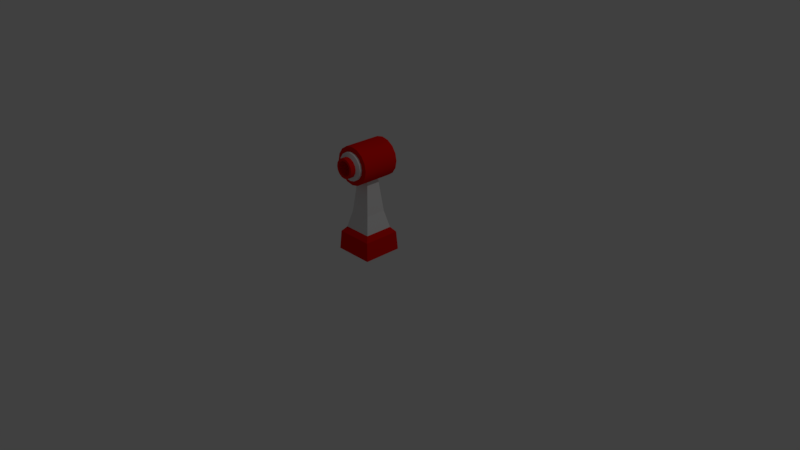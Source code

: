 # Source: TurretGun_2.blend  (saved by Blender 2.78.0; exported with 4.5.12 LTS)
import bpy
from mathutils import Matrix  # noqa: F401  (used for matrix-valued properties, if any)

bpy.ops.wm.read_factory_settings(use_empty=True)
scene = bpy.context.scene
scene.name = 'Scene'

# ---- collections
col_collection_1 = bpy.data.collections.new('Collection 1'); scene.collection.children.link(col_collection_1)

# ---- materials (node trees are filled in below, after node groups)
mat_material_002 = bpy.data.materials.new('Material.002')
mat_material_002.alpha_threshold = 0.0
mat_material_002.use_transparent_shadow = False
mat_material_002.roughness = 0.5
mat_material_002.line_color = (0.0, 0.0, 0.0, 1.0)
mat_material = bpy.data.materials.new('Material')
mat_material.alpha_threshold = 0.0
mat_material.use_transparent_shadow = False
mat_material.diffuse_color = (0.8, 0.005996, 0.002748, 1.0)
mat_material.roughness = 0.5

# ---- node groups
ng_auto_smooth = bpy.data.node_groups.new('Auto Smooth', 'GeometryNodeTree')
_s = ng_auto_smooth.interface.new_socket(name='Geometry', in_out='OUTPUT', socket_type='NodeSocketGeometry')
_s = ng_auto_smooth.interface.new_socket(name='Geometry', in_out='INPUT', socket_type='NodeSocketGeometry')
_s = ng_auto_smooth.interface.new_socket(name='Angle', in_out='INPUT', socket_type='NodeSocketFloat')
_s.subtype = 'ANGLE'
_s.min_value = 0.0
_s.max_value = 3.142
ng_auto_smooth.is_modifier = True
_N = ng_auto_smooth.nodes; _L = ng_auto_smooth.links
n0 = _N.new('NodeGroupOutput'); n0.name = 'Group Output'; n0.location = (480, -100)
n1 = _N.new('NodeGroupInput'); n1.name = 'Group Input'; n1.location = (-420, -300)
n2 = _N.new('NodeGroupInput'); n2.name = 'Group Input.001'; n2.location = (-60, -100)
n3 = _N.new('GeometryNodeSetShadeSmooth'); n3.name = 'Set Shade Smooth'; n3.location = (120, -100)
n3.domain = 'EDGE'
n4 = _N.new('GeometryNodeSetShadeSmooth'); n4.name = 'Set Shade Smooth.001'; n4.location = (300, -100)
n5 = _N.new('GeometryNodeInputMeshEdgeAngle'); n5.name = 'Edge Angle'; n5.location = (-420, -220)
n6 = _N.new('GeometryNodeInputEdgeSmooth'); n6.name = 'Is Edge Smooth'; n6.location = (-60, -160)
n7 = _N.new('GeometryNodeInputShadeSmooth'); n7.name = 'Is Face Smooth'; n7.location = (-240, -340)
n8 = _N.new('FunctionNodeBooleanMath'); n8.name = 'Boolean Math'; n8.location = (-60, -220)
n9 = _N.new('FunctionNodeCompare'); n9.name = 'Compare'; n9.location = (-240, -180)
n9.operation = 'LESS_EQUAL'
_L.new(n5.outputs[0], n9.inputs[0])
_L.new(n4.outputs[0], n0.inputs[0])
_L.new(n1.outputs[1], n9.inputs[1])
_L.new(n9.outputs[0], n8.inputs[0])
_L.new(n7.outputs[0], n8.inputs[1])
_L.new(n2.outputs[0], n3.inputs[0])
_L.new(n6.outputs[0], n3.inputs[1])
_L.new(n3.outputs[0], n4.inputs[0])
_L.new(n8.outputs[0], n3.inputs[2])
n0.is_active_output = True

# ---- material node trees

# ---- world
world_world = bpy.data.worlds.new('World'); scene.world = world_world
world_world.color = (0.05088, 0.05088, 0.05088)
world_world.use_sun_shadow = False
world_world.sun_shadow_jitter_overblur = 0.0
world_world.cycles.sampling_method = 'MANUAL'

# ---- cameras
cam_camera = bpy.data.cameras.new('Camera')
cam_camera.clip_end = 100.0
cam_camera.lens = 35.0
cam_camera.sensor_width = 32.0
cam_camera.sensor_height = 18.0
cam_camera.ortho_scale = 7.314
cam_camera.dof.focus_distance = 0.0
cam_camera.dof.aperture_fstop = 128.0

# ---- lights
light_lamp = bpy.data.lights.new('Lamp', 'POINT')
light_lamp.transmission_factor = 0.0
light_lamp.cutoff_distance = 30.0
light_lamp.energy = 100.0
light_lamp.shadow_buffer_clip_start = 1.001
light_lamp.shadow_soft_size = 0.1
light_lamp.shadow_maximum_resolution = 0.006
light_lamp.use_absolute_resolution = True

# ---- meshes
me_cylinder_001 = bpy.data.meshes.new('Cylinder.001')
me_cylinder_001.from_pydata([(-0.07431, 0.1503, 0.1794), (-5.106e-08, 0.1503, 0.1942), (-0.1373, 0.1503, 0.1373), (-0.1794, 0.1503, 0.07431), (-0.1942, 0.1503, -1.879e-08), (-0.1794, 0.1503, -0.07431), (-0.1373, 0.1503, -0.1373), (-0.07431, 0.1503, -0.1794), (-8.038e-08, 0.1503, -0.1942), (0.07431, 0.1503, -0.1794), (0.1373, 0.1503, -0.1373), (0.1794, 0.1503, -0.07431), (0.1942, 0.1503, -7.988e-09), (0.1794, 0.1503, 0.07431), (0.1373, 0.1503, 0.1373), (0.07431, 0.1503, 0.1794), (8.12e-08, -0.25, 0.1829), (-0.07, -0.25, 0.169), (-0.1293, -0.25, 0.1293), (-0.169, -0.25, 0.07), (-0.1829, -0.25, 4.514e-09), (-0.169, -0.25, -0.07), (-0.1293, -0.25, -0.1293), (-0.07, -0.25, -0.169), (5.358e-08, -0.25, -0.1829), (0.07, -0.25, -0.169), (0.1293, -0.25, -0.1293), (0.169, -0.25, -0.07), (0.1829, -0.25, 1.469e-08), (0.169, -0.25, 0.07), (0.1293, -0.25, 0.1293), (0.07, -0.25, 0.169), (0.1293, -0.2826, 0.1293), (0.169, -0.2826, 0.07), (-0.07, -0.2826, -0.169), (-0.1293, -0.2826, -0.1293), (0.07, -0.2826, 0.169), (6.421e-08, -0.2826, -0.1829), (-0.07, -0.2826, 0.169), (9.183e-08, -0.2826, 0.1829), (0.07, -0.2826, -0.169), (-0.1293, -0.2826, 0.1293), (0.1293, -0.2826, -0.1293), (-0.169, -0.2826, 0.07), (0.169, -0.2826, -0.07), (-0.1829, -0.2826, 4.514e-09), (0.1829, -0.2826, 1.469e-08), (-0.169, -0.2826, -0.07), (1.099e-07, -0.3044, 0.1307), (-0.09239, -0.3044, -0.09239), (0.1207, -0.3044, 0.05), (-0.1207, -0.3044, -0.05), (0.1307, -0.3044, 1.763e-08), (-0.1307, -0.3044, 1.018e-08), (0.1207, -0.3044, -0.05), (-0.1207, -0.3044, 0.05), (0.09239, -0.3044, -0.09239), (-0.09239, -0.3044, 0.09239), (0.05, -0.3044, -0.1207), (-0.05, -0.3044, 0.1207), (9.127e-08, -0.3044, -0.1307), (0.05, -0.3044, 0.1207), (-0.05, -0.3044, -0.1207), (0.09239, -0.3044, 0.09239), (8.146e-08, -0.25, 0.25), (-8.146e-08, 0.25, 0.25), (-0.09567, -0.25, 0.231), (-0.09567, 0.25, 0.231), (-0.1768, -0.25, 0.1768), (-0.1768, 0.25, 0.1768), (-0.231, -0.25, 0.09567), (-0.231, 0.25, 0.09567), (-0.25, -0.25, 0.0), (-0.25, 0.25, -2.186e-08), (-0.231, -0.25, -0.09567), (-0.231, 0.25, -0.09567), (-0.1768, -0.25, -0.1768), (-0.1768, 0.25, -0.1768), (-0.09567, -0.25, -0.231), (-0.09567, 0.25, -0.231), (4.371e-08, -0.25, -0.25), (-1.192e-07, 0.25, -0.25), (0.09567, -0.25, -0.231), (0.09567, 0.25, -0.231), (0.1768, -0.25, -0.1768), (0.1768, 0.25, -0.1768), (0.231, -0.25, -0.09567), (0.231, 0.25, -0.09567), (0.25, -0.25, 1.391e-08), (0.25, 0.25, -7.947e-09), (0.231, -0.25, 0.09567), (0.231, 0.25, 0.09567), (0.1768, -0.25, 0.1768), (0.1768, 0.25, 0.1768), (0.09567, -0.25, 0.231), (0.09567, 0.25, 0.231), (-0.09567, 0.25, 0.231), (-8.146e-08, 0.25, 0.25), (-0.1768, 0.25, 0.1768), (-0.231, 0.25, 0.09567), (-0.25, 0.25, -2.186e-08), (-0.231, 0.25, -0.09567), (-0.1768, 0.25, -0.1768), (-0.09567, 0.25, -0.231), (-1.192e-07, 0.25, -0.25), (0.09567, 0.25, -0.231), (0.1768, 0.25, -0.1768), (0.231, 0.25, -0.09567), (0.25, 0.25, -7.947e-09), (0.231, 0.25, 0.09567), (0.1768, 0.25, 0.1768), (0.09567, 0.25, 0.231), (-0.09567, 0.25, 0.231), (-8.146e-08, 0.25, 0.25), (-0.1768, 0.25, 0.1768), (-0.231, 0.25, 0.09567), (-0.25, 0.25, -2.186e-08), (-0.231, 0.25, -0.09567), (-0.1768, 0.25, -0.1768), (-0.09567, 0.25, -0.231), (-1.192e-07, 0.25, -0.25), (0.09567, 0.25, -0.231), (0.1768, 0.25, -0.1768), (0.231, 0.25, -0.09567), (0.25, 0.25, -7.947e-09), (0.231, 0.25, 0.09567), (0.1768, 0.25, 0.1768), (0.09567, 0.25, 0.231), (-0.07431, 0.25, 0.1794), (-8.354e-08, 0.25, 0.1942), (-0.1373, 0.25, 0.1373), (-0.1794, 0.25, 0.07431), (-0.1942, 0.25, -1.879e-08), (-0.1794, 0.25, -0.07431), (-0.1373, 0.25, -0.1373), (-0.07431, 0.25, -0.1794), (-1.129e-07, 0.25, -0.1942), (0.07431, 0.25, -0.1794), (0.1373, 0.25, -0.1373), (0.1794, 0.25, -0.07431), (0.1942, 0.25, -7.988e-09), (0.1794, 0.25, 0.07431), (0.1373, 0.25, 0.1373), (0.07431, 0.25, 0.1794), (-0.07431, 0.1503, 0.1794), (-5.106e-08, 0.1503, 0.1942), (-0.1373, 0.1503, 0.1373), (-0.1794, 0.1503, 0.07431), (-0.1942, 0.1503, -1.879e-08), (-0.1794, 0.1503, -0.07431), (-0.1373, 0.1503, -0.1373), (-0.07431, 0.1503, -0.1794), (-8.038e-08, 0.1503, -0.1942), (0.07431, 0.1503, -0.1794), (0.1373, 0.1503, -0.1373), (0.1794, 0.1503, -0.07431), (0.1942, 0.1503, -7.988e-09), (0.1794, 0.1503, 0.07431), (0.1373, 0.1503, 0.1373), (0.07431, 0.1503, 0.1794), (8.12e-08, -0.25, 0.1829), (-0.07, -0.25, 0.169), (-0.1293, -0.25, 0.1293), (-0.169, -0.25, 0.07), (-0.1829, -0.25, 4.514e-09), (-0.169, -0.25, -0.07), (-0.1293, -0.25, -0.1293), (-0.07, -0.25, -0.169), (5.358e-08, -0.25, -0.1829), (0.07, -0.25, -0.169), (0.1293, -0.25, -0.1293), (0.169, -0.25, -0.07), (0.1829, -0.25, 1.469e-08), (0.169, -0.25, 0.07), (0.1293, -0.25, 0.1293), (0.07, -0.25, 0.169), (1.171e-07, -0.3729, 0.1307), (-0.05, -0.3729, 0.1207), (-0.09239, -0.3729, 0.09239), (-0.1207, -0.3729, 0.05), (-0.1307, -0.3729, 6.55e-09), (-0.1207, -0.3729, -0.05), (-0.09239, -0.3729, -0.09239), (-0.05, -0.3729, -0.1207), (9.732e-08, -0.3729, -0.1307), (0.05, -0.3729, -0.1207), (0.09239, -0.3729, -0.09239), (0.1207, -0.3729, -0.05), (0.1307, -0.3729, 1.382e-08), (0.1207, -0.3729, 0.05), (0.09239, -0.3729, 0.09239), (0.05, -0.3729, 0.1207), (0.05, -0.25, 0.1207), (1.099e-07, -0.3044, 0.1307), (-0.09239, -0.3044, -0.09239), (0.1207, -0.3044, 0.05), (-0.1207, -0.3044, -0.05), (0.1307, -0.3044, 1.763e-08), (-0.1307, -0.3044, 1.018e-08), (0.1207, -0.3044, -0.05), (-0.1207, -0.3044, 0.05), (0.09239, -0.3044, -0.09239), (-0.09239, -0.3044, 0.09239), (0.05, -0.3044, -0.1207), (-0.05, -0.3044, 0.1207), (9.127e-08, -0.3044, -0.1307), (0.05, -0.3044, 0.1207), (-0.05, -0.3044, -0.1207), (0.09239, -0.3044, 0.09239), (1.141e-07, -0.3729, 0.09833), (-0.03763, -0.3729, 0.09085), (-0.06953, -0.3729, 0.06953), (-0.09085, -0.3729, 0.03763), (-0.09833, -0.3729, 8.962e-09), (-0.09085, -0.3729, -0.03763), (-0.06953, -0.3729, -0.06953), (-0.03763, -0.3729, -0.09085), (9.927e-08, -0.3729, -0.09833), (0.03763, -0.3729, -0.09085), (0.06953, -0.3729, -0.06953), (0.09085, -0.3729, -0.03763), (0.09834, -0.3729, 1.443e-08), (0.09085, -0.3729, 0.03763), (0.06953, -0.3729, 0.06953), (0.03763, -0.3729, 0.09085), (7.022e-08, -0.2381, 0.09833), (-0.03763, -0.2381, 0.09085), (-0.06953, -0.2381, 0.06953), (-0.09085, -0.2381, 0.03763), (-0.09833, -0.2381, 8.962e-09), (-0.09085, -0.2381, -0.03763), (-0.06953, -0.2381, -0.06953), (-0.03763, -0.2381, -0.09085), (5.537e-08, -0.2381, -0.09833), (0.03763, -0.2381, -0.09085), (0.06953, -0.2381, -0.06953), (0.09085, -0.2381, -0.03763), (0.09834, -0.2381, 1.443e-08), (0.09085, -0.2381, 0.03763), (0.06953, -0.2381, 0.06953), (0.03763, -0.2381, 0.09085)], [(175, 192)], [(0, 1, 15, 14, 13, 12, 11, 10, 9, 8, 7, 6, 5, 4, 3, 2), (21, 22, 35, 47), (28, 29, 33, 46), (20, 21, 47, 45), (27, 28, 46, 44), (19, 20, 45, 43), (26, 27, 44, 42), (18, 19, 43, 41), (25, 26, 42, 40), (17, 18, 41, 38), (24, 25, 40, 37), (31, 16, 39, 36), (16, 17, 38, 39), (23, 24, 37, 34), (30, 31, 36, 32), (22, 23, 34, 35), (29, 30, 32, 33), (47, 35, 49, 51), (33, 32, 63, 50), (35, 34, 62, 49), (32, 36, 61, 63), (34, 37, 60, 62), (39, 38, 59, 48), (36, 39, 48, 61), (37, 40, 58, 60), (38, 41, 57, 59), (40, 42, 56, 58), (41, 43, 55, 57), (42, 44, 54, 56), (43, 45, 53, 55), (44, 46, 52, 54), (45, 47, 51, 53), (46, 33, 50, 52), (64, 65, 67, 66), (66, 67, 69, 68), (68, 69, 71, 70), (70, 71, 73, 72), (72, 73, 75, 74), (74, 75, 77, 76), (76, 77, 79, 78), (78, 79, 81, 80), (80, 81, 83, 82), (82, 83, 85, 84), (84, 85, 87, 86), (86, 87, 89, 88), (88, 89, 91, 90), (90, 91, 93, 92), (73, 71, 99, 100), (92, 93, 95, 94), (94, 95, 65, 64), (66, 68, 162, 161), (96, 97, 113, 112), (83, 81, 104, 105), (93, 91, 109, 110), (69, 67, 96, 98), (79, 77, 102, 103), (89, 87, 107, 108), (75, 73, 100, 101), (85, 83, 105, 106), (95, 93, 110, 111), (71, 69, 98, 99), (81, 79, 103, 104), (67, 65, 97, 96), (91, 89, 108, 109), (77, 75, 101, 102), (87, 85, 106, 107), (65, 95, 111, 97), (118, 117, 133, 134), (97, 111, 127, 113), (105, 104, 120, 121), (98, 96, 112, 114), (106, 105, 121, 122), (99, 98, 114, 115), (107, 106, 122, 123), (100, 99, 115, 116), (108, 107, 123, 124), (101, 100, 116, 117), (109, 108, 124, 125), (102, 101, 117, 118), (110, 109, 125, 126), (103, 102, 118, 119), (111, 110, 126, 127), (104, 103, 119, 120), (139, 138, 154, 155), (126, 125, 141, 142), (119, 118, 134, 135), (127, 126, 142, 143), (120, 119, 135, 136), (112, 113, 129, 128), (113, 127, 143, 129), (121, 120, 136, 137), (114, 112, 128, 130), (122, 121, 137, 138), (115, 114, 130, 131), (123, 122, 138, 139), (116, 115, 131, 132), (124, 123, 139, 140), (117, 116, 132, 133), (125, 124, 140, 141), (132, 131, 147, 148), (140, 139, 155, 156), (133, 132, 148, 149), (141, 140, 156, 157), (134, 133, 149, 150), (142, 141, 157, 158), (135, 134, 150, 151), (143, 142, 158, 159), (136, 135, 151, 152), (128, 129, 145, 144), (129, 143, 159, 145), (137, 136, 152, 153), (130, 128, 144, 146), (138, 137, 153, 154), (131, 130, 146, 147), (195, 208, 190, 189), (76, 78, 167, 166), (86, 88, 172, 171), (72, 74, 165, 164), (82, 84, 170, 169), (92, 94, 175, 174), (68, 70, 163, 162), (78, 80, 168, 167), (64, 66, 161, 160), (88, 90, 173, 172), (74, 76, 166, 165), (84, 86, 171, 170), (94, 64, 160, 175), (70, 72, 164, 163), (80, 82, 169, 168), (90, 92, 174, 173), (179, 180, 213, 212), (194, 207, 183, 182), (208, 206, 191, 190), (207, 205, 184, 183), (193, 204, 177, 176), (206, 193, 176, 191), (205, 203, 185, 184), (204, 202, 178, 177), (203, 201, 186, 185), (202, 200, 179, 178), (201, 199, 187, 186), (200, 198, 180, 179), (199, 197, 188, 187), (198, 196, 181, 180), (197, 195, 189, 188), (196, 194, 182, 181), (211, 212, 228, 227), (187, 188, 221, 220), (180, 181, 214, 213), (188, 189, 222, 221), (181, 182, 215, 214), (189, 190, 223, 222), (182, 183, 216, 215), (190, 191, 224, 223), (183, 184, 217, 216), (176, 177, 210, 209), (191, 176, 209, 224), (184, 185, 218, 217), (177, 178, 211, 210), (185, 186, 219, 218), (178, 179, 212, 211), (186, 187, 220, 219), (225, 226, 227, 228, 229, 230, 231, 232, 233, 234, 235, 236, 237, 238, 239, 240), (219, 220, 236, 235), (212, 213, 229, 228), (220, 221, 237, 236), (213, 214, 230, 229), (221, 222, 238, 237), (214, 215, 231, 230), (222, 223, 239, 238), (215, 216, 232, 231), (223, 224, 240, 239), (216, 217, 233, 232), (209, 210, 226, 225), (224, 209, 225, 240), (217, 218, 234, 233), (210, 211, 227, 226), (218, 219, 235, 234)])
me_cylinder_001.polygons.foreach_set('use_smooth', [0, 1, 1, 1, 1, 1, 1, 1, 1, 1, 1, 1, 1, 1, 1, 1, 1, 1, 1, 1, 1, 1, 1, 1, 1, 1, 1, 1, 1, 1, 1, 1, 1, 1, 1, 1, 1, 1, 1, 1, 1, 1, 1, 1, 1, 1, 1, 1, 1, 1, 1, 1, 1, 1, 1, 1, 1, 1, 1, 1, 1, 1, 1, 1, 1, 1, 1, 1, 1, 1, 1, 1, 1, 1, 1, 1, 1, 1, 1, 1, 1, 1, 1, 1, 1, 1, 1, 1, 1, 1, 1, 1, 1, 1, 1, 1, 1, 1, 1, 1, 1, 1, 1, 1, 1, 1, 1, 1, 1, 1, 1, 1, 1, 1, 1, 1, 1, 1, 1, 1, 1, 1, 1, 1, 1, 1, 1, 1, 1, 1, 1, 1, 1, 1, 1, 1, 1, 1, 1, 1, 1, 1, 1, 1, 1, 1, 1, 1, 1, 1, 1, 1, 1, 1, 1, 1, 1, 1, 1, 1, 1, 1, 0, 1, 1, 1, 1, 1, 1, 1, 1, 1, 1, 1, 1, 1, 1, 1])
me_cylinder_001.polygons.foreach_set('material_index', [0, 0, 0, 0, 0, 0, 0, 0, 0, 0, 0, 0, 0, 0, 0, 0, 0, 0, 0, 0, 0, 0, 0, 0, 0, 0, 0, 0, 0, 0, 0, 0, 0, 1, 1, 1, 1, 1, 1, 1, 1, 1, 1, 1, 1, 1, 1, 1, 1, 1, 1, 1, 1, 1, 1, 1, 1, 1, 1, 1, 1, 1, 1, 1, 1, 1, 1, 1, 1, 1, 1, 1, 1, 1, 1, 1, 1, 1, 1, 1, 1, 1, 1, 1, 1, 1, 1, 1, 1, 1, 1, 1, 1, 1, 1, 1, 1, 1, 1, 1, 1, 1, 1, 1, 1, 1, 1, 1, 1, 1, 1, 1, 1, 1, 1, 1, 1, 1, 1, 1, 1, 1, 1, 1, 1, 1, 1, 1, 1, 1, 1, 1, 1, 1, 1, 1, 1, 1, 1, 1, 1, 1, 1, 1, 1, 1, 1, 1, 1, 1, 1, 1, 1, 1, 1, 1, 1, 1, 1, 1, 1, 1, 1, 1, 1, 1, 1, 1, 1, 1, 1, 1, 1, 1, 1, 1, 1, 1])
me_cylinder_001.materials.append(mat_material_002)
me_cylinder_001.materials.append(mat_material)
me_cylinder_001.use_remesh_preserve_volume = False
me_cylinder_001.use_remesh_preserve_attributes = False
me_cylinder_001.use_mirror_vertex_groups = False
me_cylinder_001.update()
me_cube_001 = bpy.data.meshes.new('Cube.001')
me_cube_001.from_pydata([(0.0, -0.3695, -0.01845), (0.1254, 0.0, 0.9564), (0.0, -0.1254, 0.9564), (0.0, -0.2697, 0.2908), (0.2697, 0.0, 0.2908), (0.347, 0.0, 0.2266), (0.3695, 0.0, -0.01845), (0.0, -0.347, 0.2266), (0.0, -0.1933, 0.5177), (0.1933, 0.0, 0.5177)], [], [(4, 3, 7, 5), (2, 8, 9, 1), (3, 4, 9, 8), (5, 7, 0, 6)])
me_cube_001.polygons.foreach_set('material_index', [1, 0, 0, 1])
_k = set([(0, 6), (1, 2), (8, 9)])
me_cube_001.attributes.new('sharp_edge', 'BOOLEAN', 'EDGE').data.foreach_set('value', [ (min(e.vertices), max(e.vertices)) in _k for e in me_cube_001.edges])
_ca = me_cube_001.color_attributes.new('Col', 'BYTE_COLOR', 'CORNER')
_ca.data.foreach_set('color', [0.9911, 0.9911, 0.9911, 0.9961, 0.9911, 0.9911, 0.9911, 0.9961, 0.9911, 0.9911, 0.9911, 0.9961, 0.9911, 0.9911, 0.9911, 0.9961, 1.0, 1.0, 1.0, 1.0, 0.9911, 0.9911, 0.9911, 0.9961, 0.9911, 0.9911, 0.9911, 0.9961, 1.0, 1.0, 1.0, 1.0, 0.9911, 0.9911, 0.9911, 0.9961, 0.9911, 0.9911, 0.9911, 0.9961, 0.9911, 0.9911, 0.9911, 0.9961, 0.9911, 0.9911, 0.9911, 0.9961, 0.9911, 0.9911, 0.9911, 0.9961, 0.9911, 0.9911, 0.9911, 0.9961, 1.0, 1.0, 1.0, 1.0, 1.0, 1.0, 1.0, 1.0])
me_cube_001.materials.append(mat_material_002)
me_cube_001.materials.append(mat_material)
me_cube_001.use_remesh_preserve_volume = False
me_cube_001.use_remesh_preserve_attributes = False
me_cube_001.use_mirror_vertex_groups = False
me_cube_001.update()

# ---- objects
ob_guntop = bpy.data.objects.new('GunTop', me_cylinder_001)
ob_stand = bpy.data.objects.new('Stand', me_cube_001)
ob_lamp = bpy.data.objects.new('Lamp', light_lamp)
ob_camera = bpy.data.objects.new('Camera', cam_camera)

# ---- transforms, parenting, visibility, modifiers, constraints
ob_guntop.location = (0.0, 0.0, 1.289)
ob_guntop.lineart.crease_threshold = 0.0
_m = ob_guntop.modifiers.new('Hook-Empty', 'HOOK')
_m.center = (4.098e-08, 4.967e-09, -1.116)
_m.matrix_inverse = ((0.25, 0.0, 0.0, -1.024e-08), (0.0, -1.093e-08, -0.25, -0.279), (0.0, 0.25, -1.093e-08, 0.0), (0.0, 0.0, 0.0, 1.0))
_m = ob_guntop.modifiers.new('Auto Smooth', 'NODES')
_m.node_group = ng_auto_smooth
_gi = [s.identifier for s in ng_auto_smooth.interface.items_tree if s.item_type == 'SOCKET' and s.in_out == 'INPUT']
_m[_gi[1]] = 0.5236  # Angle
ob_stand.location = (0.0, 0.0, 0.1)
ob_stand.rotation_euler = (0.0, -0.0, -0.7854)
ob_stand.lock_rotations_4d = False
ob_stand.empty_display_type = 'ARROWS'
ob_stand.lineart.crease_threshold = 0.0
_vg = ob_stand.vertex_groups.new(name='Group')
_m = ob_stand.modifiers.new('Mirror', 'MIRROR')
_m.use_axis = (True, True, False)
_m.use_clip = True
_m = ob_stand.modifiers.new('Auto Smooth', 'NODES')
_m.node_group = ng_auto_smooth
_gi = [s.identifier for s in ng_auto_smooth.interface.items_tree if s.item_type == 'SOCKET' and s.in_out == 'INPUT']
_m[_gi[1]] = 3.142  # Angle
ob_lamp.location = (4.076, 1.005, 5.904)
ob_lamp.rotation_euler = (0.6503, 0.05522, 1.866)
ob_lamp.lock_rotations_4d = False
ob_lamp.empty_display_type = 'ARROWS'
ob_lamp.color = (0.0, 0.0, 0.0, 0.0)
ob_lamp.lineart.crease_threshold = 0.0
ob_camera.location = (7.481, -6.508, 5.344)
ob_camera.rotation_euler = (1.109, 0.0, 0.8149)
ob_camera.lock_rotations_4d = False
ob_camera.empty_display_type = 'ARROWS'
ob_camera.color = (0.0, 0.0, 0.0, 0.0)
ob_camera.display_type = 'WIRE'
ob_camera.lineart.crease_threshold = 0.0

# ---- collection membership
col_collection_1.objects.link(ob_guntop)
col_collection_1.objects.link(ob_stand)
col_collection_1.objects.link(ob_lamp)
col_collection_1.objects.link(ob_camera)

# ---- scene / render settings (as saved in the file)
scene.camera = ob_camera
scene.frame_start = 1; scene.frame_end = 250; scene.frame_set(1)
scene.render.engine = 'BLENDER_EEVEE_NEXT'
scene.render.resolution_percentage = 50
scene.render.dither_intensity = 0.0
scene.cycles.use_denoising = False
scene.cycles.samples = 128
scene.cycles.sampling_pattern = 'TABULATED_SOBOL'
scene.cycles.light_sampling_threshold = 0.0
scene.cycles.use_adaptive_sampling = False
scene.cycles.use_light_tree = False
scene.cycles.blur_glossy = 0.0
scene.cycles.sample_clamp_indirect = 0.0
scene.view_settings.view_transform = 'Standard'
bpy.context.view_layer.update()
